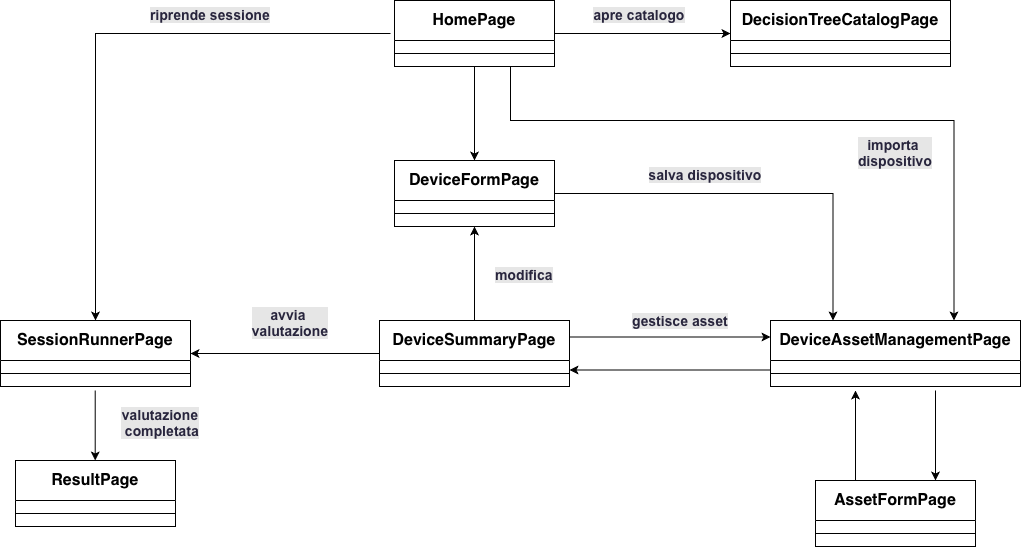

The diagram above was exported from draw.io. Its source (the exported page's mxGraphModel, read from the mxfile embedded in the PNG):
<mxGraphModel dx="2241" dy="728" grid="1" gridSize="10" guides="1" tooltips="1" connect="1" arrows="1" fold="1" page="1" pageScale="1" pageWidth="827" pageHeight="1169" math="0" shadow="0">
  <root>
    <mxCell id="0" />
    <mxCell id="1" parent="0" />
    <mxCell id="yyHmauJ_BrNXWPErQplX-19" edge="1" parent="1" source="yyHmauJ_BrNXWPErQplX-1" style="edgeStyle=orthogonalEdgeStyle;rounded=0;orthogonalLoop=1;jettySize=auto;html=1;exitX=0.5;exitY=1;exitDx=0;exitDy=0;entryX=0.5;entryY=0;entryDx=0;entryDy=0;" target="yyHmauJ_BrNXWPErQplX-7">
      <mxGeometry relative="1" as="geometry" />
    </mxCell>
    <mxCell id="yyHmauJ_BrNXWPErQplX-20" edge="1" parent="1" source="yyHmauJ_BrNXWPErQplX-1" style="edgeStyle=orthogonalEdgeStyle;rounded=0;orthogonalLoop=1;jettySize=auto;html=1;exitX=1;exitY=0.5;exitDx=0;exitDy=0;entryX=0;entryY=0.5;entryDx=0;entryDy=0;" target="yyHmauJ_BrNXWPErQplX-5">
      <mxGeometry relative="1" as="geometry" />
    </mxCell>
    <mxCell id="yyHmauJ_BrNXWPErQplX-21" edge="1" parent="1" style="edgeStyle=orthogonalEdgeStyle;rounded=0;orthogonalLoop=1;jettySize=auto;html=1;entryX=0.5;entryY=0;entryDx=0;entryDy=0;" target="yyHmauJ_BrNXWPErQplX-15">
      <mxGeometry relative="1" as="geometry">
        <mxPoint x="330" y="113" as="sourcePoint" />
        <mxPoint x="-60" y="340" as="targetPoint" />
      </mxGeometry>
    </mxCell>
    <mxCell id="yyHmauJ_BrNXWPErQplX-44" edge="1" parent="1" style="edgeStyle=orthogonalEdgeStyle;rounded=0;orthogonalLoop=1;jettySize=auto;html=1;exitX=0.75;exitY=1;exitDx=0;exitDy=0;entryX=0.75;entryY=0;entryDx=0;entryDy=0;">
      <mxGeometry relative="1" as="geometry">
        <Array as="points">
          <mxPoint x="450" y="200" />
          <mxPoint x="893.5" y="200" />
        </Array>
        <mxPoint x="450" y="146" as="sourcePoint" />
        <mxPoint x="893.5" y="400" as="targetPoint" />
      </mxGeometry>
    </mxCell>
    <mxCell id="yyHmauJ_BrNXWPErQplX-1" parent="1" style="swimlane;fontStyle=1;align=center;verticalAlign=middle;childLayout=stackLayout;horizontal=1;startSize=40;horizontalStack=0;resizeParent=1;resizeParentMax=0;resizeLast=0;collapsible=1;marginBottom=0;whiteSpace=wrap;html=1;fontSize=16;" value="HomePage" vertex="1">
      <mxGeometry height="66" width="160" x="334" y="80" as="geometry" />
    </mxCell>
    <mxCell id="yyHmauJ_BrNXWPErQplX-3" parent="yyHmauJ_BrNXWPErQplX-1" style="line;strokeWidth=1;fillColor=none;align=left;verticalAlign=middle;spacingTop=-1;spacingLeft=3;spacingRight=3;rotatable=0;labelPosition=right;points=[];portConstraint=eastwest;strokeColor=inherit;" value="" vertex="1">
      <mxGeometry height="26" width="160" y="40" as="geometry" />
    </mxCell>
    <mxCell id="yyHmauJ_BrNXWPErQplX-5" parent="1" style="swimlane;fontStyle=1;align=center;verticalAlign=middle;childLayout=stackLayout;horizontal=1;startSize=40;horizontalStack=0;resizeParent=1;resizeParentMax=0;resizeLast=0;collapsible=1;marginBottom=0;whiteSpace=wrap;html=1;fontSize=16;" value="DecisionTreeCatalogPage" vertex="1">
      <mxGeometry height="66" width="220" x="670" y="80" as="geometry" />
    </mxCell>
    <mxCell id="yyHmauJ_BrNXWPErQplX-6" parent="yyHmauJ_BrNXWPErQplX-5" style="line;strokeWidth=1;fillColor=none;align=left;verticalAlign=middle;spacingTop=-1;spacingLeft=3;spacingRight=3;rotatable=0;labelPosition=right;points=[];portConstraint=eastwest;strokeColor=inherit;" value="" vertex="1">
      <mxGeometry height="26" width="220" y="40" as="geometry" />
    </mxCell>
    <mxCell id="yyHmauJ_BrNXWPErQplX-35" edge="1" parent="1" source="yyHmauJ_BrNXWPErQplX-7" style="edgeStyle=orthogonalEdgeStyle;rounded=0;orthogonalLoop=1;jettySize=auto;html=1;exitX=1;exitY=0.5;exitDx=0;exitDy=0;entryX=0.25;entryY=0;entryDx=0;entryDy=0;" target="yyHmauJ_BrNXWPErQplX-9">
      <mxGeometry relative="1" as="geometry" />
    </mxCell>
    <mxCell id="yyHmauJ_BrNXWPErQplX-7" parent="1" style="swimlane;fontStyle=1;align=center;verticalAlign=middle;childLayout=stackLayout;horizontal=1;startSize=40;horizontalStack=0;resizeParent=1;resizeParentMax=0;resizeLast=0;collapsible=1;marginBottom=0;whiteSpace=wrap;html=1;fontSize=16;" value="DeviceFormPage" vertex="1">
      <mxGeometry height="66" width="160" x="334" y="240" as="geometry" />
    </mxCell>
    <mxCell id="yyHmauJ_BrNXWPErQplX-8" parent="yyHmauJ_BrNXWPErQplX-7" style="line;strokeWidth=1;fillColor=none;align=left;verticalAlign=middle;spacingTop=-1;spacingLeft=3;spacingRight=3;rotatable=0;labelPosition=right;points=[];portConstraint=eastwest;strokeColor=inherit;" value="" vertex="1">
      <mxGeometry height="26" width="160" y="40" as="geometry" />
    </mxCell>
    <mxCell id="yyHmauJ_BrNXWPErQplX-37" edge="1" parent="1" source="yyHmauJ_BrNXWPErQplX-9" style="edgeStyle=orthogonalEdgeStyle;rounded=0;orthogonalLoop=1;jettySize=auto;html=1;exitX=0;exitY=0.75;exitDx=0;exitDy=0;entryX=1;entryY=0.75;entryDx=0;entryDy=0;" target="yyHmauJ_BrNXWPErQplX-13">
      <mxGeometry relative="1" as="geometry" />
    </mxCell>
    <mxCell id="yyHmauJ_BrNXWPErQplX-9" parent="1" style="swimlane;fontStyle=1;align=center;verticalAlign=middle;childLayout=stackLayout;horizontal=1;startSize=40;horizontalStack=0;resizeParent=1;resizeParentMax=0;resizeLast=0;collapsible=1;marginBottom=0;whiteSpace=wrap;html=1;fontSize=16;" value="DeviceAssetManagementPage" vertex="1">
      <mxGeometry height="66" width="250" x="710" y="400" as="geometry" />
    </mxCell>
    <mxCell id="yyHmauJ_BrNXWPErQplX-10" parent="yyHmauJ_BrNXWPErQplX-9" style="line;strokeWidth=1;fillColor=none;align=left;verticalAlign=middle;spacingTop=-1;spacingLeft=3;spacingRight=3;rotatable=0;labelPosition=right;points=[];portConstraint=eastwest;strokeColor=inherit;" value="" vertex="1">
      <mxGeometry height="26" width="250" y="40" as="geometry" />
    </mxCell>
    <mxCell id="yyHmauJ_BrNXWPErQplX-33" edge="1" parent="1" source="yyHmauJ_BrNXWPErQplX-11" style="edgeStyle=orthogonalEdgeStyle;rounded=0;orthogonalLoop=1;jettySize=auto;html=1;exitX=0.25;exitY=0;exitDx=0;exitDy=0;">
      <mxGeometry relative="1" as="geometry">
        <mxPoint x="795" y="470" as="targetPoint" />
      </mxGeometry>
    </mxCell>
    <mxCell id="yyHmauJ_BrNXWPErQplX-34" edge="1" parent="1" source="yyHmauJ_BrNXWPErQplX-11" style="edgeStyle=orthogonalEdgeStyle;rounded=0;orthogonalLoop=1;jettySize=auto;html=1;exitX=0.75;exitY=0;exitDx=0;exitDy=0;endArrow=none;endFill=0;startArrow=classic;startFill=1;">
      <mxGeometry relative="1" as="geometry">
        <mxPoint x="875" y="470" as="targetPoint" />
      </mxGeometry>
    </mxCell>
    <mxCell id="yyHmauJ_BrNXWPErQplX-11" parent="1" style="swimlane;fontStyle=1;align=center;verticalAlign=middle;childLayout=stackLayout;horizontal=1;startSize=40;horizontalStack=0;resizeParent=1;resizeParentMax=0;resizeLast=0;collapsible=1;marginBottom=0;whiteSpace=wrap;html=1;fontSize=16;" value="AssetFormPage" vertex="1">
      <mxGeometry height="66" width="160" x="755" y="560" as="geometry" />
    </mxCell>
    <mxCell id="yyHmauJ_BrNXWPErQplX-12" parent="yyHmauJ_BrNXWPErQplX-11" style="line;strokeWidth=1;fillColor=none;align=left;verticalAlign=middle;spacingTop=-1;spacingLeft=3;spacingRight=3;rotatable=0;labelPosition=right;points=[];portConstraint=eastwest;strokeColor=inherit;" value="" vertex="1">
      <mxGeometry height="26" width="160" y="40" as="geometry" />
    </mxCell>
    <mxCell id="yyHmauJ_BrNXWPErQplX-29" edge="1" parent="1" source="yyHmauJ_BrNXWPErQplX-13" style="edgeStyle=orthogonalEdgeStyle;rounded=0;orthogonalLoop=1;jettySize=auto;html=1;exitX=0;exitY=0.5;exitDx=0;exitDy=0;entryX=1;entryY=0.5;entryDx=0;entryDy=0;" target="yyHmauJ_BrNXWPErQplX-15">
      <mxGeometry relative="1" as="geometry" />
    </mxCell>
    <mxCell id="yyHmauJ_BrNXWPErQplX-30" edge="1" parent="1" source="yyHmauJ_BrNXWPErQplX-13" style="edgeStyle=orthogonalEdgeStyle;rounded=0;orthogonalLoop=1;jettySize=auto;html=1;exitX=0.5;exitY=0;exitDx=0;exitDy=0;entryX=0.5;entryY=1;entryDx=0;entryDy=0;" target="yyHmauJ_BrNXWPErQplX-7">
      <mxGeometry relative="1" as="geometry" />
    </mxCell>
    <mxCell id="yyHmauJ_BrNXWPErQplX-36" edge="1" parent="1" source="yyHmauJ_BrNXWPErQplX-13" style="edgeStyle=orthogonalEdgeStyle;rounded=0;orthogonalLoop=1;jettySize=auto;html=1;exitX=1;exitY=0.25;exitDx=0;exitDy=0;entryX=0;entryY=0.25;entryDx=0;entryDy=0;" target="yyHmauJ_BrNXWPErQplX-9">
      <mxGeometry relative="1" as="geometry" />
    </mxCell>
    <mxCell id="yyHmauJ_BrNXWPErQplX-13" parent="1" style="swimlane;fontStyle=1;align=center;verticalAlign=middle;childLayout=stackLayout;horizontal=1;startSize=40;horizontalStack=0;resizeParent=1;resizeParentMax=0;resizeLast=0;collapsible=1;marginBottom=0;whiteSpace=wrap;html=1;fontSize=16;" value="DeviceSummaryPage" vertex="1">
      <mxGeometry height="66" width="190" x="319" y="400" as="geometry" />
    </mxCell>
    <mxCell id="yyHmauJ_BrNXWPErQplX-14" parent="yyHmauJ_BrNXWPErQplX-13" style="line;strokeWidth=1;fillColor=none;align=left;verticalAlign=middle;spacingTop=-1;spacingLeft=3;spacingRight=3;rotatable=0;labelPosition=right;points=[];portConstraint=eastwest;strokeColor=inherit;" value="" vertex="1">
      <mxGeometry height="26" width="190" y="40" as="geometry" />
    </mxCell>
    <mxCell id="yyHmauJ_BrNXWPErQplX-15" parent="1" style="swimlane;fontStyle=1;align=center;verticalAlign=middle;childLayout=stackLayout;horizontal=1;startSize=40;horizontalStack=0;resizeParent=1;resizeParentMax=0;resizeLast=0;collapsible=1;marginBottom=0;whiteSpace=wrap;html=1;fontSize=16;" value="SessionRunnerPage" vertex="1">
      <mxGeometry height="66" width="190" x="-60" y="400" as="geometry" />
    </mxCell>
    <mxCell id="yyHmauJ_BrNXWPErQplX-16" parent="yyHmauJ_BrNXWPErQplX-15" style="line;strokeWidth=1;fillColor=none;align=left;verticalAlign=middle;spacingTop=-1;spacingLeft=3;spacingRight=3;rotatable=0;labelPosition=right;points=[];portConstraint=eastwest;strokeColor=inherit;" value="" vertex="1">
      <mxGeometry height="26" width="190" y="40" as="geometry" />
    </mxCell>
    <mxCell id="yyHmauJ_BrNXWPErQplX-39" edge="1" parent="1" style="edgeStyle=orthogonalEdgeStyle;rounded=0;orthogonalLoop=1;jettySize=auto;html=1;exitX=0.75;exitY=0;exitDx=0;exitDy=0;endArrow=none;endFill=0;startArrow=classic;startFill=1;">
      <mxGeometry relative="1" as="geometry">
        <mxPoint x="34.71" y="540" as="sourcePoint" />
        <mxPoint x="34.71" y="470" as="targetPoint" />
      </mxGeometry>
    </mxCell>
    <mxCell id="yyHmauJ_BrNXWPErQplX-17" parent="1" style="swimlane;fontStyle=1;align=center;verticalAlign=middle;childLayout=stackLayout;horizontal=1;startSize=40;horizontalStack=0;resizeParent=1;resizeParentMax=0;resizeLast=0;collapsible=1;marginBottom=0;whiteSpace=wrap;html=1;fontSize=16;" value="ResultPage" vertex="1">
      <mxGeometry height="66" width="160" x="-45" y="540" as="geometry" />
    </mxCell>
    <mxCell id="yyHmauJ_BrNXWPErQplX-18" parent="yyHmauJ_BrNXWPErQplX-17" style="line;strokeWidth=1;fillColor=none;align=left;verticalAlign=middle;spacingTop=-1;spacingLeft=3;spacingRight=3;rotatable=0;labelPosition=right;points=[];portConstraint=eastwest;strokeColor=inherit;" value="" vertex="1">
      <mxGeometry height="26" width="160" y="40" as="geometry" />
    </mxCell>
    <mxCell id="yyHmauJ_BrNXWPErQplX-40" parent="1" style="text;whiteSpace=wrap;html=1;fontSize=14;fontStyle=1;labelBackgroundColor=#E6E6E6;align=center;" value="&lt;span style=&quot;font-style: normal; font-variant-caps: normal; letter-spacing: normal; orphans: 2; text-indent: 0px; text-transform: none; white-space: nowrap; widows: 2; word-spacing: 0px; -webkit-text-stroke-width: 0px; text-decoration: none; caret-color: rgb(40, 37, 61); color: rgb(40, 37, 61); font-family: &amp;quot;Recursive Variable&amp;quot;, arial, sans-serif; float: none; display: inline !important;&quot;&gt;importa&amp;nbsp;&lt;/span&gt;&lt;div&gt;&lt;span style=&quot;font-style: normal; font-variant-caps: normal; letter-spacing: normal; orphans: 2; text-indent: 0px; text-transform: none; white-space: nowrap; widows: 2; word-spacing: 0px; -webkit-text-stroke-width: 0px; text-decoration: none; caret-color: rgb(40, 37, 61); color: rgb(40, 37, 61); font-family: &amp;quot;Recursive Variable&amp;quot;, arial, sans-serif; float: none; display: inline !important;&quot;&gt;dispositivo&lt;/span&gt;&lt;/div&gt;" vertex="1">
      <mxGeometry height="40" width="150" x="760" y="210" as="geometry" />
    </mxCell>
    <mxCell id="yyHmauJ_BrNXWPErQplX-41" parent="1" style="text;whiteSpace=wrap;html=1;fontSize=14;fontStyle=1;labelBackgroundColor=#E6E6E6;align=center;" value="&lt;span style=&quot;font-style: normal; font-variant-caps: normal; letter-spacing: normal; orphans: 2; text-indent: 0px; text-transform: none; white-space: nowrap; widows: 2; word-spacing: 0px; -webkit-text-stroke-width: 0px; text-decoration: none; caret-color: rgb(40, 37, 61); color: rgb(40, 37, 61); font-family: &amp;quot;Recursive Variable&amp;quot;, arial, sans-serif; float: none; display: inline !important;&quot;&gt;gestisce asset&lt;/span&gt;" vertex="1">
      <mxGeometry height="40" width="120" x="560" y="386" as="geometry" />
    </mxCell>
    <mxCell id="yyHmauJ_BrNXWPErQplX-42" parent="1" style="text;whiteSpace=wrap;html=1;fontSize=14;fontStyle=1;labelBackgroundColor=#E6E6E6;align=center;" value="&lt;span style=&quot;font-style: normal; font-variant-caps: normal; letter-spacing: normal; orphans: 2; text-indent: 0px; text-transform: none; white-space: nowrap; widows: 2; word-spacing: 0px; -webkit-text-stroke-width: 0px; text-decoration: none; caret-color: rgb(40, 37, 61); color: rgb(40, 37, 61); font-family: &amp;quot;Recursive Variable&amp;quot;, arial, sans-serif; float: none; display: inline !important;&quot;&gt;modifica&lt;/span&gt;" vertex="1">
      <mxGeometry height="40" width="90" x="419" y="340" as="geometry" />
    </mxCell>
    <mxCell id="yyHmauJ_BrNXWPErQplX-43" parent="1" style="text;whiteSpace=wrap;html=1;fontSize=14;fontStyle=1;labelBackgroundColor=#E6E6E6;align=center;" value="&lt;span style=&quot;font-style: normal; font-variant-caps: normal; letter-spacing: normal; orphans: 2; text-indent: 0px; text-transform: none; white-space: nowrap; widows: 2; word-spacing: 0px; -webkit-text-stroke-width: 0px; text-decoration: none; caret-color: rgb(40, 37, 61); color: rgb(40, 37, 61); font-family: &amp;quot;Recursive Variable&amp;quot;, arial, sans-serif; float: none; display: inline !important;&quot;&gt;riprende sessione&lt;/span&gt;" vertex="1">
      <mxGeometry height="40" width="140" x="80" y="80" as="geometry" />
    </mxCell>
    <mxCell id="yyHmauJ_BrNXWPErQplX-45" parent="1" style="text;whiteSpace=wrap;html=1;fontSize=14;fontStyle=1;labelBackgroundColor=#E6E6E6;align=center;" value="&lt;span style=&quot;font-style: normal; font-variant-caps: normal; letter-spacing: normal; orphans: 2; text-indent: 0px; text-transform: none; white-space: nowrap; widows: 2; word-spacing: 0px; -webkit-text-stroke-width: 0px; text-decoration: none; caret-color: rgb(40, 37, 61); color: rgb(40, 37, 61); font-family: &amp;quot;Recursive Variable&amp;quot;, arial, sans-serif; float: none; display: inline !important;&quot;&gt;avvia&amp;nbsp;&lt;/span&gt;&lt;div&gt;&lt;span style=&quot;font-style: normal; font-variant-caps: normal; letter-spacing: normal; orphans: 2; text-indent: 0px; text-transform: none; white-space: nowrap; widows: 2; word-spacing: 0px; -webkit-text-stroke-width: 0px; text-decoration: none; caret-color: rgb(40, 37, 61); color: rgb(40, 37, 61); font-family: &amp;quot;Recursive Variable&amp;quot;, arial, sans-serif; float: none; display: inline !important;&quot;&gt;valutazione&lt;/span&gt;&lt;/div&gt;" vertex="1">
      <mxGeometry height="40" width="140" x="160" y="380" as="geometry" />
    </mxCell>
    <mxCell id="yyHmauJ_BrNXWPErQplX-47" parent="1" style="text;whiteSpace=wrap;html=1;fontSize=14;fontStyle=1;labelBackgroundColor=#E6E6E6;align=center;" value="&lt;span style=&quot;font-style: normal; font-variant-caps: normal; letter-spacing: normal; orphans: 2; text-indent: 0px; text-transform: none; white-space: nowrap; widows: 2; word-spacing: 0px; -webkit-text-stroke-width: 0px; text-decoration: none; caret-color: rgb(40, 37, 61); color: rgb(40, 37, 61); font-family: &amp;quot;Recursive Variable&amp;quot;, arial, sans-serif; float: none; display: inline !important;&quot;&gt;valutazione&lt;/span&gt;&lt;div&gt;&lt;span style=&quot;font-style: normal; font-variant-caps: normal; letter-spacing: normal; orphans: 2; text-indent: 0px; text-transform: none; white-space: nowrap; widows: 2; word-spacing: 0px; -webkit-text-stroke-width: 0px; text-decoration: none; caret-color: rgb(40, 37, 61); color: rgb(40, 37, 61); font-family: &amp;quot;Recursive Variable&amp;quot;, arial, sans-serif; float: none; display: inline !important;&quot;&gt;&amp;nbsp;completata&lt;/span&gt;&lt;/div&gt;" vertex="1">
      <mxGeometry height="40" width="180" x="10" y="480" as="geometry" />
    </mxCell>
    <mxCell id="yyHmauJ_BrNXWPErQplX-48" parent="1" style="text;whiteSpace=wrap;html=1;fontSize=14;fontStyle=1;labelBackgroundColor=#E6E6E6;align=center;" value="&lt;span style=&quot;font-style: normal; font-variant-caps: normal; letter-spacing: normal; orphans: 2; text-indent: 0px; text-transform: none; white-space: nowrap; widows: 2; word-spacing: 0px; -webkit-text-stroke-width: 0px; text-decoration: none; caret-color: rgb(40, 37, 61); color: rgb(40, 37, 61); font-family: &amp;quot;Recursive Variable&amp;quot;, arial, sans-serif; float: none; display: inline !important;&quot;&gt;apre catalogo&lt;/span&gt;" vertex="1">
      <mxGeometry height="40" width="140" x="509" y="80" as="geometry" />
    </mxCell>
    <mxCell id="yyHmauJ_BrNXWPErQplX-49" parent="1" style="text;whiteSpace=wrap;html=1;fontSize=14;fontStyle=1;labelBackgroundColor=#E6E6E6;align=center;" value="&lt;font color=&quot;#28253d&quot; face=&quot;Recursive Variable, arial, sans-serif&quot;&gt;&lt;span style=&quot;caret-color: rgb(40, 37, 61); text-wrap-mode: nowrap;&quot;&gt;salva dispositivo&lt;/span&gt;&lt;/font&gt;" vertex="1">
      <mxGeometry height="40" width="150" x="570" y="240" as="geometry" />
    </mxCell>
  </root>
</mxGraphModel>